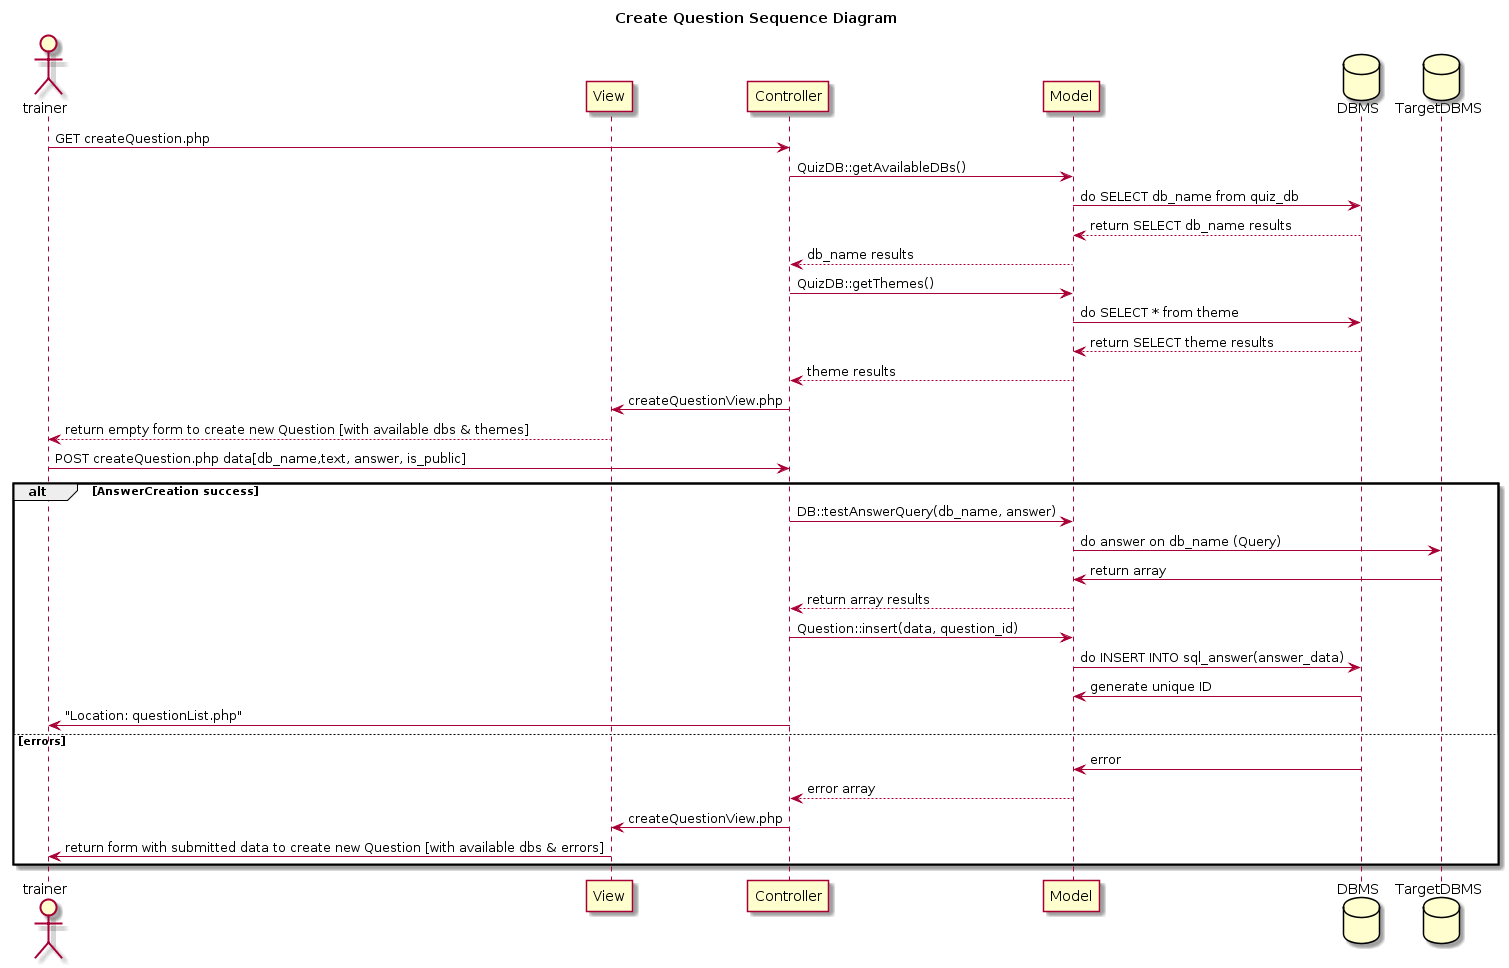

The diagram above was rendered by PlantUML. Its source (embedded in the PNG):
@startuml
title Create Question Sequence Diagram
actor trainer
participant View
participant Controller
participant Model
database DBMS
database TargetDBMS

trainer -> Controller : GET createQuestion.php
Controller -> Model : QuizDB::getAvailableDBs()
Model -> DBMS : do SELECT db_name from quiz_db
DBMS --> Model : return SELECT db_name results
Model --> Controller : db_name results
Controller -> Model : QuizDB::getThemes()
Model -> DBMS : do SELECT * from theme
DBMS --> Model : return SELECT theme results
Model --> Controller : theme results
Controller -> View : createQuestionView.php
View --> trainer : return empty form to create new Question [with available dbs & themes]
trainer -> Controller : POST createQuestion.php data[db_name,text, answer, is_public]
alt AnswerCreation success
Controller -> Model : DB::testAnswerQuery(db_name, answer)
Model -> TargetDBMS : do answer on db_name (Query)
TargetDBMS -> Model : return array
Model --> Controller : return array results
Controller -> Model : Question::insert(data, question_id)
Model -> DBMS : do INSERT INTO sql_answer(answer_data)
DBMS -> Model : generate unique ID
Controller -> trainer : "Location: questionList.php"
else errors

DBMS-> Model : error
Model --> Controller : error array
Controller-> View : createQuestionView.php
View -> trainer : return form with submitted data to create new Question [with available dbs & errors]
end
@enduml